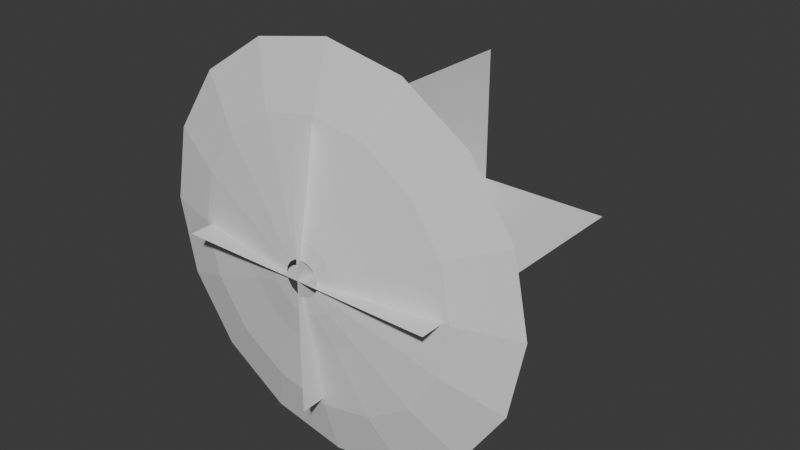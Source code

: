# Source: Muzzle.blend  (saved by Blender 4.5.90; exported with 4.5.12 LTS)
import bpy
from mathutils import Matrix  # noqa: F401  (used for matrix-valued properties, if any)

bpy.ops.wm.read_factory_settings(use_empty=True)
scene = bpy.context.scene
scene.name = 'Scene'

# ---- collections
col_collection = bpy.data.collections.new('Collection'); scene.collection.children.link(col_collection)

# ---- world
world_world = bpy.data.worlds.new('World'); scene.world = world_world
world_world.use_nodes = True; world_world.node_tree.nodes.clear()
_N = world_world.node_tree.nodes; _L = world_world.node_tree.links
n0 = _N.new('ShaderNodeOutputWorld'); n0.name = 'World Output'; n0.location = (200, 100)
n1 = _N.new('ShaderNodeBackground'); n1.name = 'Background'; n1.location = (-200, 100)
n1.inputs[0].default_value = (0.05088, 0.05088, 0.05088, 1.0)
_L.new(n1.outputs[0], n0.inputs[0])
n0.is_active_output = True
world_world.color = (0.05088, 0.05088, 0.05088)
world_world.sun_shadow_jitter_overblur = 0.0

# ---- meshes
me_plane = bpy.data.meshes.new('Plane')
me_plane.from_pydata([(-1.0, 5.96e-08, 0.0), (1.0, 0.0, 0.0), (-1.0, 2.0, 0.0), (1.0, 2.0, 0.0), (7.55e-08, 5.96e-08, 1.0), (7.55e-08, 0.0, -1.0), (-7.55e-08, 2.0, 1.0), (-7.55e-08, 2.0, -1.0)], [], [(0, 1, 3, 2), (4, 5, 7, 6)])
_uv = me_plane.uv_layers.new(name='UVMap')
_uv.uv.foreach_set('vector', [0.0, 0.0, 1.0, 0.0, 1.0, 1.0, 0.0, 1.0, 0.0, 0.0, 1.0, 0.0, 1.0, 1.0, 0.0, 1.0])
me_plane.update()
me_circle = bpy.data.meshes.new('Circle')
me_circle.from_pydata([(-1.061, 0.3275, -1.061), (-1.386, 0.3275, -0.574), (-1.386, 0.3275, 0.574), (-1.141e-09, 0.3275, 1.5), (1.061, 0.3275, 1.061), (1.386, 0.3275, 0.574), (1.061, 0.3275, -1.061), (-1.141e-09, 0.3275, -1.5), (-0.574, 0.3275, -1.386), (-1.5, 0.3275, -1.679e-08), (-1.061, 0.3275, 1.061), (-0.574, 0.3275, 1.386), (0.574, 0.3275, 1.386), (1.5, 0.3275, -1.679e-08), (1.386, 0.3275, -0.574), (0.574, 0.3275, -1.386), (5.565e-09, 0.1928, -1.05), (-0.4018, 0.1928, -0.9701), (-0.7425, 0.1928, -0.7425), (-0.9701, 0.1928, -0.4018), (-1.05, 0.1928, -6.729e-09), (-0.9701, 0.1928, 0.4018), (-0.7425, 0.1928, 0.7425), (-0.4018, 0.1928, 0.9701), (5.565e-09, 0.1928, 1.05), (0.4018, 0.1928, 0.9701), (0.7425, 0.1928, 0.7425), (0.9701, 0.1928, 0.4018), (1.05, 0.1928, -6.729e-09), (0.9701, 0.1928, -0.4018), (0.7425, 0.1928, -0.7425), (0.4018, 0.1928, -0.9701), (-8.964e-09, 0.1088, -0.525), (-0.2009, 0.1088, -0.485), (-0.3712, 0.1088, -0.3712), (-0.485, 0.1088, -0.2009), (-0.525, 0.1088, -8.964e-09), (-0.485, 0.1088, 0.2009), (-0.3712, 0.1088, 0.3712), (-0.2009, 0.1088, 0.485), (-8.964e-09, 0.1088, 0.525), (0.2009, 0.1088, 0.485), (0.3712, 0.1088, 0.3712), (0.485, 0.1088, 0.2009), (0.525, 0.1088, -8.964e-09), (0.485, 0.1088, -0.2009), (0.3712, 0.1088, -0.3712), (0.2009, 0.1088, -0.485), (-2.042e-08, 0.05609, -0.2625), (-0.1005, 0.05609, -0.2425), (-0.1856, 0.05609, -0.1856), (-0.2425, 0.05609, -0.1005), (-0.2625, 0.05609, -7.288e-09), (-0.2425, 0.05609, 0.1005), (-0.1856, 0.05609, 0.1856), (-0.1005, 0.05609, 0.2425), (-2.042e-08, 0.05609, 0.2625), (0.1005, 0.05609, 0.2425), (0.1856, 0.05609, 0.1856), (0.2425, 0.05609, 0.1005), (0.2625, 0.05609, -7.288e-09), (0.2425, 0.05609, -0.1005), (0.1856, 0.05609, -0.1856), (0.1005, 0.05609, -0.2425), (-2.265e-08, 0.03989, -0.1313), (-0.05023, 0.03989, -0.1213), (-0.09281, 0.03989, -0.09281), (-0.1213, 0.03989, -0.05023), (-0.1313, 0.03989, -5.052e-09), (-0.1213, 0.03989, 0.05023), (-0.09281, 0.03989, 0.09281), (-0.05023, 0.03989, 0.1213), (-2.265e-08, 0.03989, 0.1313), (0.05023, 0.03989, 0.1213), (0.09281, 0.03989, 0.09281), (0.1213, 0.03989, 0.05023), (0.1312, 0.03989, -5.052e-09), (0.1213, 0.03989, -0.05023), (0.09281, 0.03989, -0.09281), (0.05023, 0.03989, -0.1213)], [], [(14, 13, 28, 29), (10, 2, 21, 22), (6, 14, 29, 30), (11, 10, 22, 23), (15, 6, 30, 31), (3, 11, 23, 24), (8, 7, 16, 17), (7, 15, 31, 16), (12, 3, 24, 25), (0, 8, 17, 18), (4, 12, 25, 26), (1, 0, 18, 19), (5, 4, 26, 27), (9, 1, 19, 20), (13, 5, 27, 28), (2, 9, 20, 21), (27, 26, 42, 43), (20, 19, 35, 36), (28, 27, 43, 44), (21, 20, 36, 37), (29, 28, 44, 45), (22, 21, 37, 38), (30, 29, 45, 46), (23, 22, 38, 39), (31, 30, 46, 47), (24, 23, 39, 40), (17, 16, 32, 33), (16, 31, 47, 32), (25, 24, 40, 41), (18, 17, 33, 34), (26, 25, 41, 42), (19, 18, 34, 35), (33, 32, 48, 49), (32, 47, 63, 48), (41, 40, 56, 57), (34, 33, 49, 50), (42, 41, 57, 58), (35, 34, 50, 51), (43, 42, 58, 59), (36, 35, 51, 52), (44, 43, 59, 60), (37, 36, 52, 53), (45, 44, 60, 61), (38, 37, 53, 54), (46, 45, 61, 62), (39, 38, 54, 55), (47, 46, 62, 63), (40, 39, 55, 56), (54, 53, 69, 70), (62, 61, 77, 78), (55, 54, 70, 71), (63, 62, 78, 79), (56, 55, 71, 72), (49, 48, 64, 65), (48, 63, 79, 64), (57, 56, 72, 73), (50, 49, 65, 66), (58, 57, 73, 74), (51, 50, 66, 67), (59, 58, 74, 75), (52, 51, 67, 68), (60, 59, 75, 76), (53, 52, 68, 69), (61, 60, 76, 77)])
_uv = me_circle.uv_layers.new(name='UVMap')
_uv.uv.foreach_set('vector', [0.03806, 0.3087, 0.0, 0.5, 0.15, 0.5, 0.1766, 0.3661, 0.8536, 0.8536, 0.9619, 0.6913, 0.8234, 0.6339, 0.7475, 0.7475, 0.1464, 0.1464, 0.03806, 0.3087, 0.1766, 0.3661, 0.2525, 0.2525, 0.6913, 0.9619, 0.8536, 0.8536, 0.7475, 0.7475, 0.6339, 0.8234, 0.3087, 0.03806, 0.1464, 0.1464, 0.2525, 0.2525, 0.3661, 0.1766, 0.5, 1.0, 0.6913, 0.9619, 0.6339, 0.8234, 0.5, 0.85, 0.6913, 0.03806, 0.5, 0.0, 0.5, 0.15, 0.6339, 0.1766, 0.5, 0.0, 0.3087, 0.03806, 0.3661, 0.1766, 0.5, 0.15, 0.3087, 0.9619, 0.5, 1.0, 0.5, 0.85, 0.3661, 0.8234, 0.8536, 0.1464, 0.6913, 0.03806, 0.6339, 0.1766, 0.7475, 0.2525, 0.1464, 0.8536, 0.3087, 0.9619, 0.3661, 0.8234, 0.2525, 0.7475, 0.9619, 0.3087, 0.8536, 0.1464, 0.7475, 0.2525, 0.8234, 0.3661, 0.03806, 0.6913, 0.1464, 0.8536, 0.2525, 0.7475, 0.1766, 0.6339, 1.0, 0.5, 0.9619, 0.3087, 0.8234, 0.3661, 0.85, 0.5, 0.0, 0.5, 0.03806, 0.6913, 0.1766, 0.6339, 0.15, 0.5, 0.9619, 0.6913, 1.0, 0.5, 0.85, 0.5, 0.8234, 0.6339, 0.1766, 0.6339, 0.2525, 0.7475, 0.3763, 0.6237, 0.3383, 0.567, 0.85, 0.5, 0.8234, 0.3661, 0.6617, 0.433, 0.675, 0.5, 0.15, 0.5, 0.1766, 0.6339, 0.3383, 0.567, 0.325, 0.5, 0.8234, 0.6339, 0.85, 0.5, 0.675, 0.5, 0.6617, 0.567, 0.1766, 0.3661, 0.15, 0.5, 0.325, 0.5, 0.3383, 0.433, 0.7475, 0.7475, 0.8234, 0.6339, 0.6617, 0.567, 0.6237, 0.6237, 0.2525, 0.2525, 0.1766, 0.3661, 0.3383, 0.433, 0.3763, 0.3763, 0.6339, 0.8234, 0.7475, 0.7475, 0.6237, 0.6237, 0.567, 0.6617, 0.3661, 0.1766, 0.2525, 0.2525, 0.3763, 0.3763, 0.433, 0.3383, 0.5, 0.85, 0.6339, 0.8234, 0.567, 0.6617, 0.5, 0.675, 0.6339, 0.1766, 0.5, 0.15, 0.5, 0.325, 0.567, 0.3383, 0.5, 0.15, 0.3661, 0.1766, 0.433, 0.3383, 0.5, 0.325, 0.3661, 0.8234, 0.5, 0.85, 0.5, 0.675, 0.433, 0.6617, 0.7475, 0.2525, 0.6339, 0.1766, 0.567, 0.3383, 0.6237, 0.3763, 0.2525, 0.7475, 0.3661, 0.8234, 0.433, 0.6617, 0.3763, 0.6237, 0.8234, 0.3661, 0.7475, 0.2525, 0.6237, 0.3763, 0.6617, 0.433, 0.567, 0.3383, 0.5, 0.325, 0.5, 0.4125, 0.5335, 0.4192, 0.5, 0.325, 0.433, 0.3383, 0.4665, 0.4192, 0.5, 0.4125, 0.433, 0.6617, 0.5, 0.675, 0.5, 0.5875, 0.4665, 0.5808, 0.6237, 0.3763, 0.567, 0.3383, 0.5335, 0.4192, 0.5619, 0.4381, 0.3763, 0.6237, 0.433, 0.6617, 0.4665, 0.5808, 0.4381, 0.5619, 0.6617, 0.433, 0.6237, 0.3763, 0.5619, 0.4381, 0.5808, 0.4665, 0.3383, 0.567, 0.3763, 0.6237, 0.4381, 0.5619, 0.4192, 0.5335, 0.675, 0.5, 0.6617, 0.433, 0.5808, 0.4665, 0.5875, 0.5, 0.325, 0.5, 0.3383, 0.567, 0.4192, 0.5335, 0.4125, 0.5, 0.6617, 0.567, 0.675, 0.5, 0.5875, 0.5, 0.5808, 0.5335, 0.3383, 0.433, 0.325, 0.5, 0.4125, 0.5, 0.4192, 0.4665, 0.6237, 0.6237, 0.6617, 0.567, 0.5808, 0.5335, 0.5619, 0.5619, 0.3763, 0.3763, 0.3383, 0.433, 0.4192, 0.4665, 0.4381, 0.4381, 0.567, 0.6617, 0.6237, 0.6237, 0.5619, 0.5619, 0.5335, 0.5808, 0.433, 0.3383, 0.3763, 0.3763, 0.4381, 0.4381, 0.4665, 0.4192, 0.5, 0.675, 0.567, 0.6617, 0.5335, 0.5808, 0.5, 0.5875, 0.5619, 0.5619, 0.5808, 0.5335, 0.5404, 0.5167, 0.5309, 0.5309, 0.4381, 0.4381, 0.4192, 0.4665, 0.4596, 0.4833, 0.4691, 0.4691, 0.5335, 0.5808, 0.5619, 0.5619, 0.5309, 0.5309, 0.5167, 0.5404, 0.4665, 0.4192, 0.4381, 0.4381, 0.4691, 0.4691, 0.4833, 0.4596, 0.5, 0.5875, 0.5335, 0.5808, 0.5167, 0.5404, 0.5, 0.5437, 0.5335, 0.4192, 0.5, 0.4125, 0.5, 0.4563, 0.5167, 0.4596, 0.5, 0.4125, 0.4665, 0.4192, 0.4833, 0.4596, 0.5, 0.4563, 0.4665, 0.5808, 0.5, 0.5875, 0.5, 0.5437, 0.4833, 0.5404, 0.5619, 0.4381, 0.5335, 0.4192, 0.5167, 0.4596, 0.5309, 0.4691, 0.4381, 0.5619, 0.4665, 0.5808, 0.4833, 0.5404, 0.4691, 0.5309, 0.5808, 0.4665, 0.5619, 0.4381, 0.5309, 0.4691, 0.5404, 0.4833, 0.4192, 0.5335, 0.4381, 0.5619, 0.4691, 0.5309, 0.4596, 0.5167, 0.5875, 0.5, 0.5808, 0.4665, 0.5404, 0.4833, 0.5437, 0.5, 0.4125, 0.5, 0.4192, 0.5335, 0.4596, 0.5167, 0.4562, 0.5, 0.5808, 0.5335, 0.5875, 0.5, 0.5437, 0.5, 0.5404, 0.5167, 0.4192, 0.4665, 0.4125, 0.5, 0.4562, 0.5, 0.4596, 0.4833])
me_circle.update()

# ---- objects
ob_frontflash = bpy.data.objects.new('FrontFlash', me_plane)
ob_backflash = bpy.data.objects.new('BackFlash', me_circle)

# ---- transforms, parenting, visibility, modifiers, constraints
ob_frontflash.location = (0.0, 0.0, 0.0)
ob_backflash.location = (0.0, 0.0, 0.0)

# ---- collection membership
col_collection.objects.link(ob_frontflash)
col_collection.objects.link(ob_backflash)

# ---- scene / render settings (as saved in the file)
scene.frame_start = 1; scene.frame_end = 250; scene.frame_set(1)
scene.render.engine = 'BLENDER_EEVEE_NEXT'
bpy.context.view_layer.update()

# ---- added for rendering (the .blend has no active camera and no usable light): camera, sun
cam_auto = bpy.data.cameras.new('AutoCamera')
cam_auto.lens = 50.0
cam_auto.sensor_width = 36.0
cam_auto.clip_end = 1000.0
ob_auto_camera = bpy.data.objects.new('AutoCamera', cam_auto)
scene.collection.objects.link(ob_auto_camera)
ob_auto_camera.location = (4.33969, -4.20763, 3.47175)
ob_auto_camera.rotation_euler = (1.09748, -7.21219e-08, 0.694738)
scene.camera = ob_auto_camera
light_auto_sun = bpy.data.lights.new('AutoSun', 'SUN')
light_auto_sun.energy = 3.0
light_auto_sun.angle = 0.0523599
ob_auto_sun = bpy.data.objects.new('AutoSun', light_auto_sun)
scene.collection.objects.link(ob_auto_sun)
ob_auto_sun.rotation_euler = (0.872665, 0.174533, 0.523599)
bpy.context.view_layer.update()
